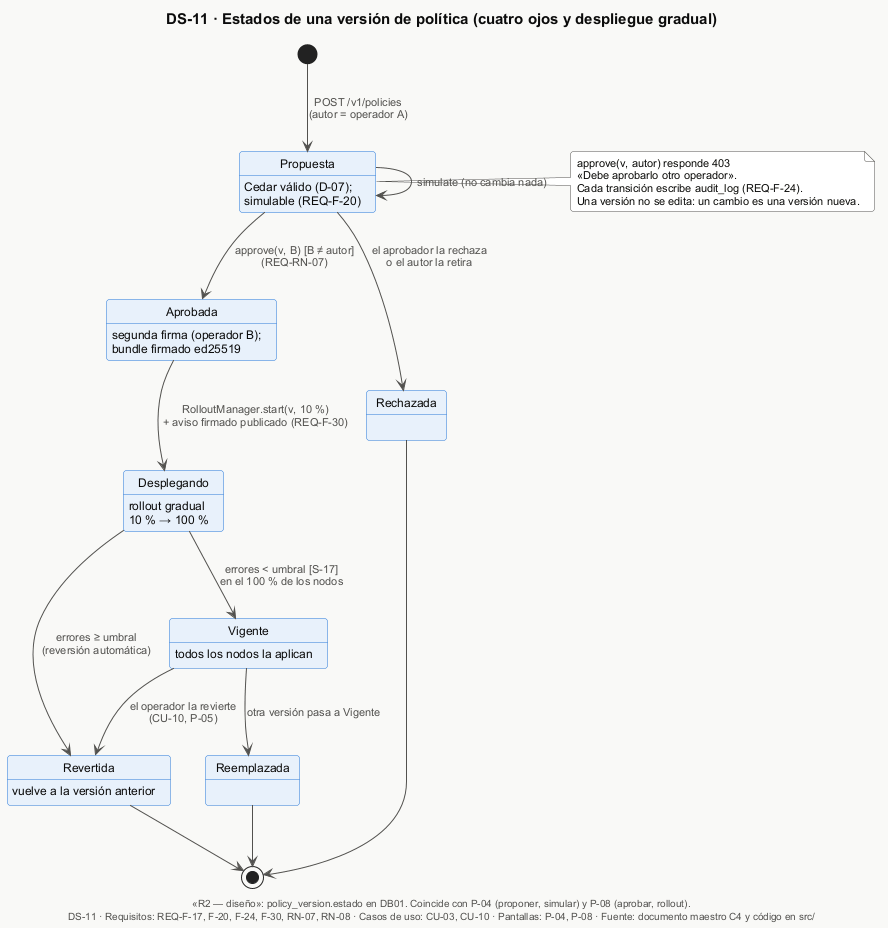

The diagram above was rendered by PlantUML. Its source (embedded in the PNG):
@startuml DS-11-estados-version-politica
!include _estilo.iuml
title DS-11 · Estados de una versión de política (cuatro ojos y despliegue gradual)
caption «R2 — diseño»: policy_version.estado en DB01. Coincide con P-04 (proponer, simular) y P-08 (aprobar, rollout).

[*] --> Propuesta : POST /v1/policies\n(autor = operador A)
state Propuesta <<R2>> : Cedar válido (D-07);\nsimulable (REQ-F-20)
state Aprobada <<R2>> : segunda firma (operador B);\nbundle firmado ed25519
state Desplegando <<R2>> : rollout gradual\n10 % → 100 %
state Vigente <<R2>> : todos los nodos la aplican
state Revertida <<R2>> : vuelve a la versión anterior
state Rechazada <<R2>>
state Reemplazada <<R2>>

Propuesta --> Propuesta : simulate (no cambia nada)
Propuesta --> Aprobada : approve(v, B) [B ≠ autor]\n(REQ-RN-07)
Propuesta --> Rechazada : el aprobador la rechaza\no el autor la retira
Aprobada --> Desplegando : RolloutManager.start(v, 10 %)\n+ aviso firmado publicado (REQ-F-30)
Desplegando --> Vigente : errores < umbral [S-17]\nen el 100 % de los nodos
Desplegando --> Revertida : errores ≥ umbral\n(reversión automática)
Vigente --> Revertida : el operador la revierte\n(CU-10, P-05)
Vigente --> Reemplazada : otra versión pasa a Vigente
Rechazada --> [*]
Revertida --> [*]
Reemplazada --> [*]

note right of Propuesta
  approve(v, autor) responde 403
  «Debe aprobarlo otro operador».
  Cada transición escribe audit_log (REQ-F-24).
  Una versión no se edita: un cambio es una versión nueva.
end note

$pie("DS-11", "REQ-F-17, F-20, F-24, F-30, RN-07, RN-08", "CU-03, CU-10", "P-04, P-08")
@enduml